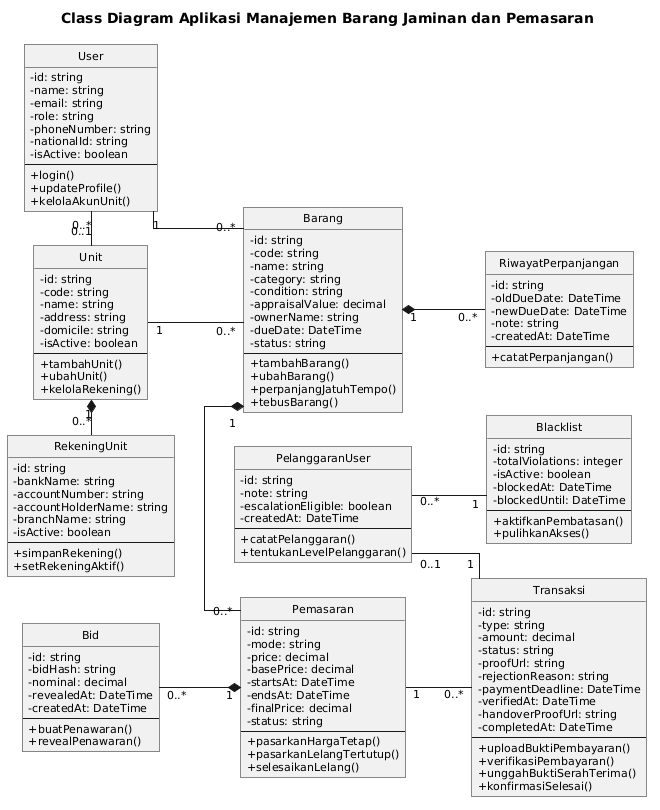

The diagram above was rendered by PlantUML. Its source (embedded in the PNG):
@startuml
left to right direction
hide circle
hide stereotype
skinparam monochrome true
skinparam shadowing false
skinparam linetype ortho
skinparam roundcorner 0
skinparam classAttributeIconSize 0
skinparam defaultFontName Arial
skinparam defaultFontSize 11

title Class Diagram Aplikasi Manajemen Barang Jaminan dan Pemasaran

class User {
  - id: string
  - name: string
  - email: string
  - role: string
  - phoneNumber: string
  - nationalId: string
  - isActive: boolean
  --
  + login()
  + updateProfile()
  + kelolaAkunUnit()
}

class Unit {
  - id: string
  - code: string
  - name: string
  - address: string
  - domicile: string
  - isActive: boolean
  --
  + tambahUnit()
  + ubahUnit()
  + kelolaRekening()
}

class RekeningUnit {
  - id: string
  - bankName: string
  - accountNumber: string
  - accountHolderName: string
  - branchName: string
  - isActive: boolean
  --
  + simpanRekening()
  + setRekeningAktif()
}

class Barang {
  - id: string
  - code: string
  - name: string
  - category: string
  - condition: string
  - appraisalValue: decimal
  - ownerName: string
  - dueDate: DateTime
  - status: string
  --
  + tambahBarang()
  + ubahBarang()
  + perpanjangJatuhTempo()
  + tebusBarang()
}

class RiwayatPerpanjangan {
  - id: string
  - oldDueDate: DateTime
  - newDueDate: DateTime
  - note: string
  - createdAt: DateTime
  --
  + catatPerpanjangan()
}

class Pemasaran {
  - id: string
  - mode: string
  - price: decimal
  - basePrice: decimal
  - startsAt: DateTime
  - endsAt: DateTime
  - finalPrice: decimal
  - status: string
  --
  + pasarkanHargaTetap()
  + pasarkanLelangTertutup()
  + selesaikanLelang()
}

class Bid {
  - id: string
  - bidHash: string
  - nominal: decimal
  - revealedAt: DateTime
  - createdAt: DateTime
  --
  + buatPenawaran()
  + revealPenawaran()
}

class Transaksi {
  - id: string
  - type: string
  - amount: decimal
  - status: string
  - proofUrl: string
  - rejectionReason: string
  - paymentDeadline: DateTime
  - verifiedAt: DateTime
  - handoverProofUrl: string
  - completedAt: DateTime
  --
  + uploadBuktiPembayaran()
  + verifikasiPembayaran()
  + unggahBuktiSerahTerima()
  + konfirmasiSelesai()
}

class PelanggaranUser {
  - id: string
  - note: string
  - escalationEligible: boolean
  - createdAt: DateTime
  --
  + catatPelanggaran()
  + tentukanLevelPelanggaran()
}

class Blacklist {
  - id: string
  - totalViolations: integer
  - isActive: boolean
  - blockedAt: DateTime
  - blockedUntil: DateTime
  --
  + aktifkanPembatasan()
  + pulihkanAkses()
}

User "0..*" -right- "0..1" Unit
Unit "1" *-right- "0..*" RekeningUnit
User "1" -down- "0..*" Barang
Unit "1" -down- "0..*" Barang
Barang "1" *-down- "0..*" RiwayatPerpanjangan
Barang "1" *-right- "0..*" Pemasaran
Pemasaran "1" *-up- "0..*" Bid
Pemasaran "1" -down- "0..*" Transaksi
Transaksi "1" -up- "0..1" PelanggaranUser
PelanggaranUser "0..*" -down- "1" Blacklist
@enduml